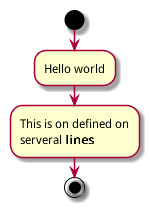

The diagram above was rendered by PlantUML. Its source (embedded in the PNG):
@startuml
start

:Hello world;

:This is on defined on
serveral **lines**;

stop
@enduml